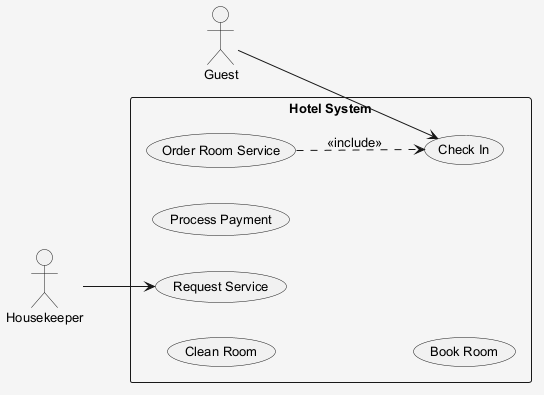

The diagram above was rendered by PlantUML. Its source (embedded in the PNG):
@startuml
skinparam shadowing false
skinparam backgroundColor #F5F5F5
skinparam defaultFontSize 13
left to right direction
actor "Guest" as G
actor "Housekeeper" as H
rectangle "Hotel System" {
  usecase "Clean Room" as UC_CleanRoom
  usecase "Process Payment" as UC_ProcessPayment
  usecase "Request Service" as UC_RequestService
  usecase "Book Room" as UC_BookRoom
  usecase "Check In" as UC_CheckIn
  usecase "Order Room Service" as UC_OrderRoomService
}
G --> UC_CheckIn
H --> UC_RequestService
UC_OrderRoomService ..> UC_CheckIn : <<include>>
@enduml